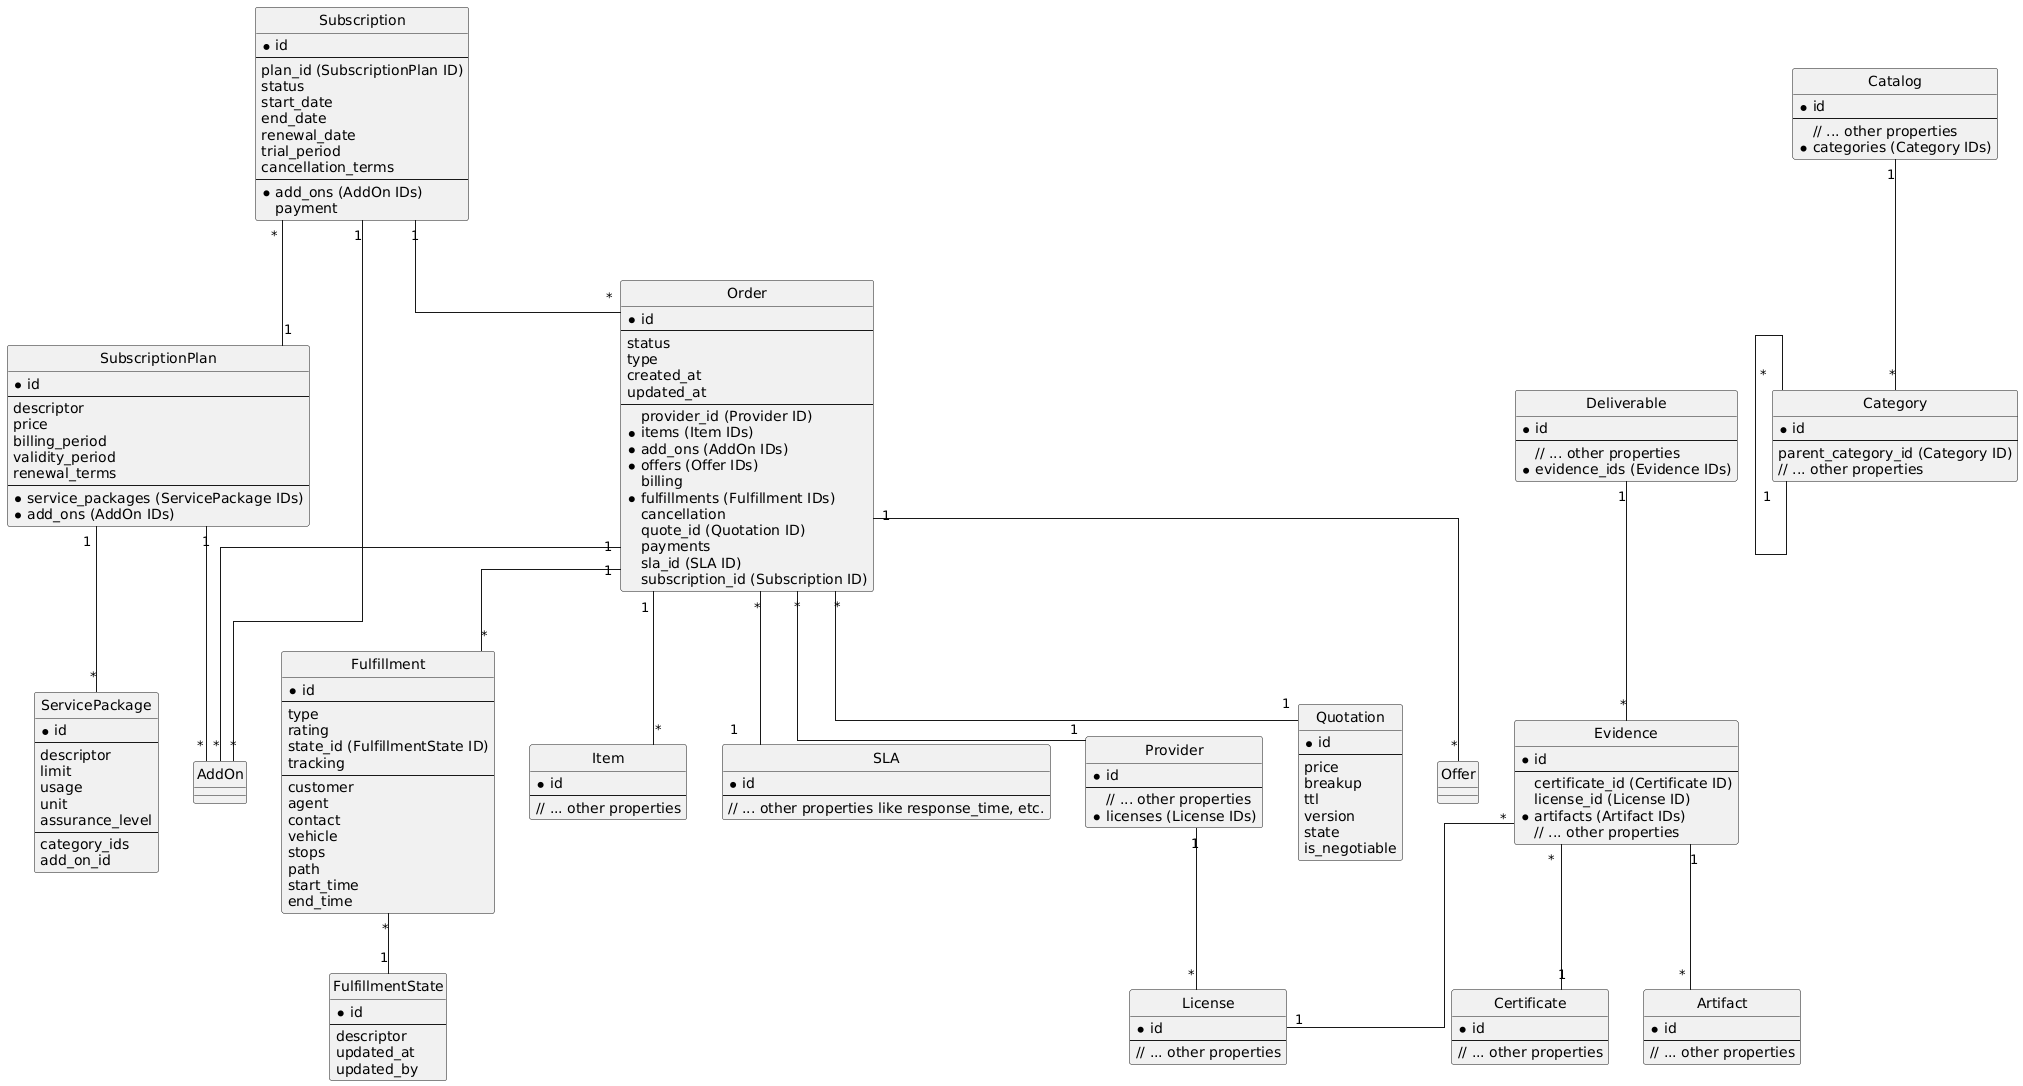

The diagram above was rendered by PlantUML. Its source (embedded in the PNG):
@startuml
hide circle
skinparam linetype ortho

entity SubscriptionPlan {
  * id
  --
  descriptor
  price
  billing_period
  validity_period
  renewal_terms
  --
  * service_packages (ServicePackage IDs)
  * add_ons (AddOn IDs) 
}

entity ServicePackage {
  * id
  --
  descriptor
  limit
  usage
  unit
  assurance_level
  --
  category_ids
  add_on_id
}

entity Subscription {
  * id
  --
  plan_id (SubscriptionPlan ID)
  status
  start_date
  end_date
  renewal_date
  trial_period
  cancellation_terms
  --
  * add_ons (AddOn IDs)
  payment
}

entity Order {
  * id
  --
  status
  type
  created_at
  updated_at
  --
  provider_id (Provider ID)
  * items (Item IDs)
  * add_ons (AddOn IDs)
  * offers (Offer IDs)
  billing
  * fulfillments (Fulfillment IDs)
  cancellation
  quote_id (Quotation ID)
  payments
  sla_id (SLA ID)
  subscription_id (Subscription ID)
}

entity Fulfillment {
  * id
  --
  type
  rating
  state_id (FulfillmentState ID)
  tracking
  --
  customer
  agent
  contact
  vehicle
  stops
  path
  start_time
  end_time
}

entity FulfillmentState {
  * id
  --
  descriptor
  updated_at
  updated_by
}

entity Item {
  * id
  --
  // ... other properties
}

entity SLA {
  * id
  --
  // ... other properties like response_time, etc.
}

entity Provider {
  * id
  --
  // ... other properties
  * licenses (License IDs)
}

entity Quotation {
  * id
  --
  price
  breakup
  ttl
  version
  state
  is_negotiable
}

entity License {
  * id
  --
  // ... other properties
}

entity Certificate {
  * id
  --
  // ... other properties
}

entity Artifact {
  * id
  --
  // ... other properties
}

entity Evidence {
  * id
  --
  certificate_id (Certificate ID)
  license_id (License ID)
  * artifacts (Artifact IDs)
  // ... other properties
}

entity Deliverable {
  * id
  --
  // ... other properties
  * evidence_ids (Evidence IDs)
}

entity Catalog {
  * id
  --
  // ... other properties
  * categories (Category IDs)
}

entity Category {
  * id
  --
  parent_category_id (Category ID)
  // ... other properties
}


SubscriptionPlan "1" -- "*" ServicePackage
SubscriptionPlan "1" -- "*" AddOn

Subscription "1" -- "*" Order
Subscription "1" -- "*" AddOn
Subscription "*" -- "1" SubscriptionPlan

Order "1" -- "*" Fulfillment
Order "1" -- "*" Item
Order "1" -- "*" AddOn
Order "1" -- "*" Offer
Order "*" -- "1" Provider
Order "*" -- "1" SLA
Order "*" -- "1" Quotation

Fulfillment "*" -- "1" FulfillmentState

Provider "1" -- "*" License

Evidence "1" -- "*" Artifact
Evidence "*" -- "1" Certificate
Evidence "*" -- "1" License

Deliverable "1" -- "*" Evidence

Catalog "1" -- "*" Category

Category "*" -- "1" Category
@enduml